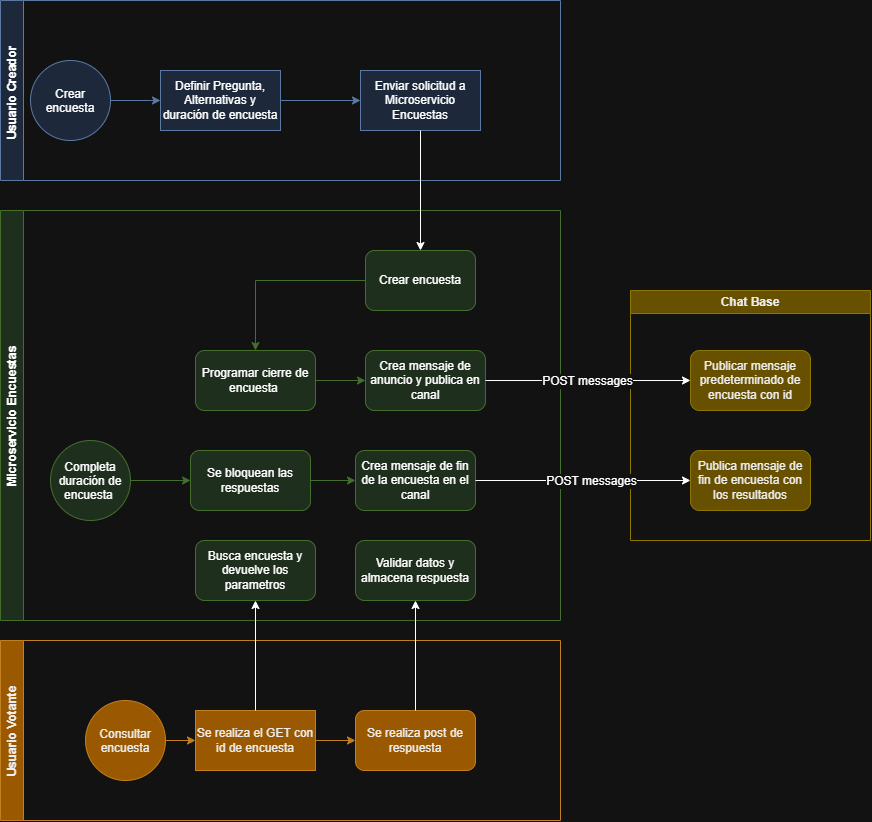

The diagram above was exported from draw.io. Its source (the exported page's mxGraphModel, read from the mxfile embedded in the PNG):
<mxGraphModel dx="2575" dy="2487" grid="1" gridSize="10" guides="1" tooltips="1" connect="1" arrows="1" fold="1" page="1" pageScale="1" pageWidth="827" pageHeight="1169" math="0" shadow="0">
  <root>
    <mxCell id="0" />
    <mxCell id="1" parent="0" />
    <mxCell id="2" parent="1" style="swimlane;horizontal=0;whiteSpace=wrap;html=1;fillColor=#dae8fc;strokeColor=#6c8ebf;fontFamily=Helvetica;fontSize=12;" value="Usuario Creador&amp;nbsp;" vertex="1">
      <mxGeometry height="180" width="560" x="340" y="-1090" as="geometry" />
    </mxCell>
    <mxCell id="3" edge="1" parent="2" source="4" style="edgeStyle=orthogonalEdgeStyle;rounded=0;orthogonalLoop=1;jettySize=auto;html=1;fillColor=#dae8fc;strokeColor=#6c8ebf;fontFamily=Helvetica;fontSize=12;" target="6" value="">
      <mxGeometry relative="1" as="geometry">
        <Array as="points">
          <mxPoint x="150" y="100" />
          <mxPoint x="150" y="100" />
        </Array>
      </mxGeometry>
    </mxCell>
    <mxCell id="4" parent="2" style="ellipse;whiteSpace=wrap;html=1;shapeInside=1;aspect=fixed;fillColor=#dae8fc;strokeColor=#6c8ebf;fontFamily=Helvetica;fontSize=12;" value="&lt;div&gt;&lt;br&gt;&lt;/div&gt;&lt;div&gt;Crear encuesta&lt;/div&gt;" vertex="1">
      <mxGeometry height="80" width="80" x="30" y="60" as="geometry" />
    </mxCell>
    <mxCell id="5" edge="1" parent="2" source="6" style="edgeStyle=orthogonalEdgeStyle;rounded=0;orthogonalLoop=1;jettySize=auto;html=1;fillColor=#dae8fc;strokeColor=#6c8ebf;fontFamily=Helvetica;fontSize=12;" target="7" value="">
      <mxGeometry relative="1" as="geometry" />
    </mxCell>
    <mxCell id="6" parent="2" style="whiteSpace=wrap;html=1;fillColor=#dae8fc;strokeColor=#6c8ebf;fontFamily=Helvetica;fontSize=12;" value="Definir Pregunta, Alternativas y duración de encuesta" vertex="1">
      <mxGeometry height="60" width="120" x="160" y="70" as="geometry" />
    </mxCell>
    <mxCell id="7" parent="2" style="whiteSpace=wrap;html=1;fillColor=#dae8fc;strokeColor=#6c8ebf;fontFamily=Helvetica;fontSize=12;" value="Enviar solicitud a Microservicio Encuestas" vertex="1">
      <mxGeometry height="60" width="120" x="360" y="70" as="geometry" />
    </mxCell>
    <mxCell id="8" parent="1" style="swimlane;horizontal=0;whiteSpace=wrap;html=1;fillColor=#d5e8d4;strokeColor=#82b366;fontFamily=Helvetica;fontSize=12;" value="Microservicio Encuestas" vertex="1">
      <mxGeometry height="410" width="560" x="340" y="-880" as="geometry" />
    </mxCell>
    <mxCell id="9" edge="1" parent="8" source="10" style="edgeStyle=orthogonalEdgeStyle;rounded=0;orthogonalLoop=1;jettySize=auto;html=1;fillColor=#d5e8d4;strokeColor=#82b366;fontFamily=Helvetica;fontSize=12;" target="12" value="">
      <mxGeometry relative="1" as="geometry" />
    </mxCell>
    <mxCell id="10" parent="8" style="rounded=1;whiteSpace=wrap;html=1;fillColor=#d5e8d4;strokeColor=#82b366;fontFamily=Helvetica;fontSize=12;" value="Crear encuesta" vertex="1">
      <mxGeometry height="60" width="110" x="365" y="40" as="geometry" />
    </mxCell>
    <mxCell id="11" edge="1" parent="8" source="12" style="edgeStyle=orthogonalEdgeStyle;rounded=0;orthogonalLoop=1;jettySize=auto;html=1;fillColor=#d5e8d4;strokeColor=#82b366;fontFamily=Helvetica;fontSize=12;" target="13" value="">
      <mxGeometry relative="1" as="geometry" />
    </mxCell>
    <mxCell id="12" parent="8" style="whiteSpace=wrap;html=1;rounded=1;fillColor=#d5e8d4;strokeColor=#82b366;fontFamily=Helvetica;fontSize=12;" value="Programar cierre de encuesta&amp;nbsp;" vertex="1">
      <mxGeometry height="60" width="120" x="195" y="140" as="geometry" />
    </mxCell>
    <mxCell id="13" parent="8" style="whiteSpace=wrap;html=1;rounded=1;fillColor=#d5e8d4;strokeColor=#82b366;fontFamily=Helvetica;fontSize=12;" value="Crea mensaje de anuncio y publica en canal" vertex="1">
      <mxGeometry height="60" width="120" x="365" y="140" as="geometry" />
    </mxCell>
    <mxCell id="14" parent="8" style="rounded=1;whiteSpace=wrap;html=1;fillColor=#d5e8d4;strokeColor=#82b366;fontFamily=Helvetica;fontSize=12;" value="Busca encuesta y devuelve los parametros" vertex="1">
      <mxGeometry height="60" width="120" x="195" y="330" as="geometry" />
    </mxCell>
    <mxCell id="15" parent="8" style="whiteSpace=wrap;html=1;rounded=1;fillColor=#d5e8d4;strokeColor=#82b366;fontFamily=Helvetica;fontSize=12;" value="Validar datos y almacena respuesta" vertex="1">
      <mxGeometry height="60" width="120" x="355" y="329.9994117647059" as="geometry" />
    </mxCell>
    <mxCell id="16" edge="1" parent="8" source="17" style="edgeStyle=orthogonalEdgeStyle;rounded=0;orthogonalLoop=1;jettySize=auto;html=1;fillColor=#d5e8d4;strokeColor=#82b366;fontFamily=Helvetica;fontSize=12;" target="19" value="">
      <mxGeometry relative="1" as="geometry" />
    </mxCell>
    <mxCell id="17" parent="8" style="ellipse;whiteSpace=wrap;html=1;shapeInside=1;aspect=fixed;fillColor=#d5e8d4;strokeColor=#82b366;fontFamily=Helvetica;fontSize=12;" value="Completa duración de encuesta&amp;nbsp;" vertex="1">
      <mxGeometry height="80" width="80" x="50" y="230" as="geometry" />
    </mxCell>
    <mxCell id="18" edge="1" parent="8" source="19" style="edgeStyle=orthogonalEdgeStyle;rounded=0;orthogonalLoop=1;jettySize=auto;html=1;fillColor=#d5e8d4;strokeColor=#82b366;fontFamily=Helvetica;fontSize=12;" target="20" value="">
      <mxGeometry relative="1" as="geometry" />
    </mxCell>
    <mxCell id="19" parent="8" style="rounded=1;whiteSpace=wrap;html=1;fillColor=#d5e8d4;strokeColor=#82b366;fontFamily=Helvetica;fontSize=12;" value="Se bloquean las respuestas" vertex="1">
      <mxGeometry height="60" width="120" x="190" y="240" as="geometry" />
    </mxCell>
    <mxCell id="20" parent="8" style="whiteSpace=wrap;html=1;rounded=1;fillColor=#d5e8d4;strokeColor=#82b366;fontFamily=Helvetica;fontSize=12;" value="Crea mensaje de fin de la encuesta en el canal" vertex="1">
      <mxGeometry height="60" width="120" x="355" y="240" as="geometry" />
    </mxCell>
    <mxCell id="21" parent="1" style="swimlane;whiteSpace=wrap;html=1;fillColor=#e3c800;fontColor=#000000;strokeColor=#B09500;fontFamily=Helvetica;fontSize=12;" value="Chat Base" vertex="1">
      <mxGeometry height="250" width="240" x="970" y="-800" as="geometry" />
    </mxCell>
    <mxCell id="22" parent="21" style="rounded=1;whiteSpace=wrap;html=1;fillColor=#e3c800;fontColor=#000000;strokeColor=#B09500;fontFamily=Helvetica;fontSize=12;" value="Publicar mensaje predeterminado de encuesta con id" vertex="1">
      <mxGeometry height="60" width="120" x="60" y="60.001176470588234" as="geometry" />
    </mxCell>
    <mxCell id="23" parent="21" style="whiteSpace=wrap;html=1;rounded=1;fillColor=#e3c800;fontColor=#000000;strokeColor=#B09500;fontFamily=Helvetica;fontSize=12;" value="Publica mensaje de fin de encuesta con los resultados" vertex="1">
      <mxGeometry height="60" width="120" x="60" y="160" as="geometry" />
    </mxCell>
    <mxCell id="24" edge="1" parent="1" source="13" style="edgeStyle=orthogonalEdgeStyle;rounded=0;orthogonalLoop=1;jettySize=auto;html=1;exitX=1;exitY=0.5;exitDx=0;exitDy=0;fontFamily=Helvetica;fontSize=12;" target="22">
      <mxGeometry relative="1" as="geometry">
        <mxPoint x="970" y="-810.0588235294117" as="targetPoint" />
      </mxGeometry>
    </mxCell>
    <mxCell id="25" connectable="0" parent="24" style="edgeLabel;html=1;align=center;verticalAlign=middle;resizable=0;points=[];fontFamily=Helvetica;fontSize=12;" value="POST messages" vertex="1">
      <mxGeometry relative="1" x="-0.1097" y="1" as="geometry">
        <mxPoint x="10" y="1" as="offset" />
      </mxGeometry>
    </mxCell>
    <mxCell id="26" parent="1" style="swimlane;horizontal=0;whiteSpace=wrap;html=1;fillColor=#f0a30a;fontColor=#000000;strokeColor=#BD7000;fontFamily=Helvetica;fontSize=12;" value="Usuario Votante" vertex="1">
      <mxGeometry height="180" width="560" x="340" y="-450" as="geometry" />
    </mxCell>
    <mxCell id="27" edge="1" parent="26" source="28" style="edgeStyle=orthogonalEdgeStyle;rounded=0;orthogonalLoop=1;jettySize=auto;html=1;fillColor=#f0a30a;strokeColor=#BD7000;fontFamily=Helvetica;fontSize=12;" target="29" value="">
      <mxGeometry relative="1" as="geometry">
        <Array as="points">
          <mxPoint x="205" y="100" />
          <mxPoint x="205" y="100" />
        </Array>
      </mxGeometry>
    </mxCell>
    <mxCell id="28" parent="26" style="ellipse;whiteSpace=wrap;html=1;shapeInside=1;aspect=fixed;fillColor=#f0a30a;fontColor=#000000;strokeColor=#BD7000;fontFamily=Helvetica;fontSize=12;" value="&lt;div&gt;&lt;br&gt;&lt;/div&gt;&lt;div&gt;Consultar encuesta&lt;/div&gt;" vertex="1">
      <mxGeometry height="80" width="80" x="85" y="60" as="geometry" />
    </mxCell>
    <mxCell id="29" parent="26" style="whiteSpace=wrap;html=1;fillColor=#f0a30a;strokeColor=#BD7000;fontColor=#000000;fontFamily=Helvetica;fontSize=12;" value="Se realiza el GET con id de encuesta" vertex="1">
      <mxGeometry height="60" width="120" x="195" y="70" as="geometry" />
    </mxCell>
    <mxCell id="30" parent="26" style="rounded=1;whiteSpace=wrap;html=1;fillColor=#f0a30a;fontColor=#000000;strokeColor=#BD7000;fontFamily=Helvetica;fontSize=12;" value="Se realiza post de respuesta" vertex="1">
      <mxGeometry height="60" width="120" x="355" y="69.99941176470588" as="geometry" />
    </mxCell>
    <mxCell id="31" edge="1" parent="26" source="29" style="edgeStyle=orthogonalEdgeStyle;rounded=0;orthogonalLoop=1;jettySize=auto;html=1;exitX=1;exitY=0.5;exitDx=0;exitDy=0;fillColor=#f0a30a;strokeColor=#BD7000;fontFamily=Helvetica;fontSize=12;" target="30">
      <mxGeometry relative="1" as="geometry">
        <mxPoint x="355" y="100.52941176470586" as="targetPoint" />
      </mxGeometry>
    </mxCell>
    <mxCell id="32" edge="1" parent="1" source="29" style="edgeStyle=orthogonalEdgeStyle;rounded=0;orthogonalLoop=1;jettySize=auto;html=1;exitX=0.5;exitY=0;exitDx=0;exitDy=0;startArrow=none;startFill=0;fontFamily=Helvetica;fontSize=12;endArrow=classic;endFill=1;" target="14">
      <mxGeometry relative="1" as="geometry">
        <mxPoint x="440" y="-650" as="targetPoint" />
      </mxGeometry>
    </mxCell>
    <mxCell id="33" edge="1" parent="1" source="30" style="edgeStyle=orthogonalEdgeStyle;rounded=0;orthogonalLoop=1;jettySize=auto;html=1;fontFamily=Helvetica;fontSize=12;" target="15" value="">
      <mxGeometry relative="1" as="geometry" />
    </mxCell>
    <mxCell id="34" edge="1" parent="1" source="20" style="edgeStyle=orthogonalEdgeStyle;rounded=0;orthogonalLoop=1;jettySize=auto;html=1;fontFamily=Helvetica;fontSize=12;" target="23" value="">
      <mxGeometry relative="1" as="geometry" />
    </mxCell>
    <mxCell id="35" connectable="0" parent="34" style="edgeLabel;html=1;align=center;verticalAlign=middle;resizable=0;points=[];fontFamily=Helvetica;fontSize=12;" value="POST messages" vertex="1">
      <mxGeometry relative="1" x="-0.1371" as="geometry">
        <mxPoint x="22" as="offset" />
      </mxGeometry>
    </mxCell>
    <mxCell id="36" edge="1" parent="1" source="7" style="edgeStyle=orthogonalEdgeStyle;rounded=0;orthogonalLoop=1;jettySize=auto;html=1;exitX=0.5;exitY=1;exitDx=0;exitDy=0;entryX=0.5;entryY=0;entryDx=0;entryDy=0;fontFamily=Helvetica;fontSize=12;" target="10">
      <mxGeometry relative="1" as="geometry" />
    </mxCell>
  </root>
</mxGraphModel>